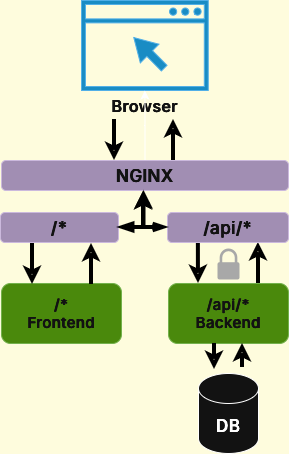

The diagram above was exported from draw.io. Its source (the exported page's mxGraphModel, read from the mxfile embedded in the PNG):
<mxGraphModel dx="1018" dy="696" grid="0" gridSize="10" guides="1" tooltips="1" connect="1" arrows="1" fold="1" page="1" pageScale="1" pageWidth="850" pageHeight="1100" background="light-dark(#ffffff, #fefcdd)" math="0" shadow="0">
  <root>
    <mxCell id="0" />
    <mxCell id="1" parent="0" />
    <mxCell id="10cOaWVuoVbosoy6xWdP-5" parent="1" style="sketch=0;pointerEvents=1;shadow=0;dashed=0;html=1;strokeColor=#006EAF;fillColor=#1ba1e2;aspect=fixed;labelPosition=center;verticalLabelPosition=bottom;verticalAlign=top;align=center;outlineConnect=0;shape=mxgraph.vvd.web_browser;fontColor=#ffffff;" value="&lt;font face=&quot;Inter&quot; style=&quot;font-size: 16px;&quot;&gt;&lt;b&gt;Browser&lt;/b&gt;&lt;/font&gt;" vertex="1">
      <mxGeometry height="90" width="126.76" x="362" y="130" as="geometry" />
    </mxCell>
    <mxCell id="10cOaWVuoVbosoy6xWdP-12" edge="1" parent="1" source="10cOaWVuoVbosoy6xWdP-6" style="edgeStyle=orthogonalEdgeStyle;rounded=0;orthogonalLoop=1;jettySize=auto;html=1;" target="10cOaWVuoVbosoy6xWdP-5">
      <mxGeometry relative="1" as="geometry" />
    </mxCell>
    <mxCell id="10cOaWVuoVbosoy6xWdP-6" parent="1" style="rounded=1;whiteSpace=wrap;html=1;fillColor=#76608a;fontColor=#ffffff;strokeColor=#432D57;" value="&lt;font face=&quot;Inter&quot; style=&quot;font-size: 17px;&quot;&gt;&lt;b&gt;NGINX&lt;/b&gt;&lt;/font&gt;" vertex="1">
      <mxGeometry height="30" width="287" x="282" y="290" as="geometry" />
    </mxCell>
    <mxCell id="10cOaWVuoVbosoy6xWdP-7" parent="1" style="rounded=1;whiteSpace=wrap;html=1;fillColor=#60a917;fontColor=#ffffff;strokeColor=#2D7600;" value="&lt;div&gt;&lt;font face=&quot;Inter&quot; data-font-src=&quot;https://fonts.googleapis.com/css?family=Inter&quot; style=&quot;font-size: 15px;&quot;&gt;&lt;b&gt;/*&lt;/b&gt;&lt;/font&gt;&lt;/div&gt;&lt;font face=&quot;Inter&quot; data-font-src=&quot;https://fonts.googleapis.com/css?family=Inter&quot; style=&quot;font-size: 15px;&quot;&gt;&lt;b&gt;Frontend&lt;/b&gt;&lt;/font&gt;" vertex="1">
      <mxGeometry height="60" width="120" x="282" y="412.99" as="geometry" />
    </mxCell>
    <mxCell id="10cOaWVuoVbosoy6xWdP-8" parent="1" style="rounded=1;whiteSpace=wrap;html=1;fillColor=#60a917;fontColor=#ffffff;strokeColor=#2D7600;" value="&lt;div&gt;&lt;font face=&quot;Inter&quot; data-font-src=&quot;https://fonts.googleapis.com/css?family=Inter&quot; style=&quot;font-size: 15px;&quot;&gt;&lt;b&gt;/api/*&lt;/b&gt;&lt;/font&gt;&lt;/div&gt;&lt;font face=&quot;Inter&quot; data-font-src=&quot;https://fonts.googleapis.com/css?family=Inter&quot; style=&quot;font-size: 15px;&quot;&gt;&lt;b&gt;Backend&lt;/b&gt;&lt;/font&gt;" vertex="1">
      <mxGeometry height="60" width="120" x="449" y="412.99" as="geometry" />
    </mxCell>
    <mxCell id="10cOaWVuoVbosoy6xWdP-9" parent="1" style="shape=cylinder3;whiteSpace=wrap;html=1;boundedLbl=1;backgroundOutline=1;size=15;" value="&lt;font face=&quot;Inter&quot; data-font-src=&quot;https://fonts.googleapis.com/css?family=Inter&quot; style=&quot;font-size: 17px;&quot;&gt;&lt;b&gt;DB&lt;/b&gt;&lt;/font&gt;" vertex="1">
      <mxGeometry height="80" width="60" x="479" y="502.99" as="geometry" />
    </mxCell>
    <mxCell id="10cOaWVuoVbosoy6xWdP-13" edge="1" parent="1" source="10cOaWVuoVbosoy6xWdP-8" style="edgeStyle=orthogonalEdgeStyle;rounded=0;orthogonalLoop=1;jettySize=auto;html=1;exitX=0.75;exitY=0;exitDx=0;exitDy=0;entryX=0.895;entryY=0.967;entryDx=0;entryDy=0;entryPerimeter=0;strokeColor=light-dark(#000000,#000000);strokeWidth=4;endArrow=classic;endFill=0;">
      <mxGeometry relative="1" as="geometry">
        <mxPoint x="538.865" y="372" as="targetPoint" />
      </mxGeometry>
    </mxCell>
    <mxCell id="10cOaWVuoVbosoy6xWdP-17" edge="1" parent="1" style="edgeStyle=orthogonalEdgeStyle;rounded=0;orthogonalLoop=1;jettySize=auto;html=1;strokeColor=light-dark(#000000,#000000);strokeWidth=4;endArrow=classic;endFill=0;entryX=0.25;entryY=0;entryDx=0;entryDy=0;exitX=0.686;exitY=0.967;exitDx=0;exitDy=0;exitPerimeter=0;" target="10cOaWVuoVbosoy6xWdP-8">
      <mxGeometry relative="1" as="geometry">
        <mxPoint x="478.88200000000006" y="372" as="sourcePoint" />
        <mxPoint x="594" y="496.99" as="targetPoint" />
      </mxGeometry>
    </mxCell>
    <mxCell id="10cOaWVuoVbosoy6xWdP-26" edge="1" parent="1" style="edgeStyle=orthogonalEdgeStyle;rounded=0;orthogonalLoop=1;jettySize=auto;html=1;exitX=0.75;exitY=0;exitDx=0;exitDy=0;entryX=0.895;entryY=0.967;entryDx=0;entryDy=0;entryPerimeter=0;strokeColor=light-dark(#000000,#000000);strokeWidth=4;endArrow=classic;endFill=0;">
      <mxGeometry relative="1" as="geometry">
        <mxPoint x="372" y="413.99" as="sourcePoint" />
        <mxPoint x="372" y="372.99" as="targetPoint" />
      </mxGeometry>
    </mxCell>
    <mxCell id="10cOaWVuoVbosoy6xWdP-27" edge="1" parent="1" style="edgeStyle=orthogonalEdgeStyle;rounded=0;orthogonalLoop=1;jettySize=auto;html=1;strokeColor=light-dark(#000000,#000000);strokeWidth=4;endArrow=classic;endFill=0;entryX=0.25;entryY=0;entryDx=0;entryDy=0;exitX=0.686;exitY=0.967;exitDx=0;exitDy=0;exitPerimeter=0;">
      <mxGeometry relative="1" as="geometry">
        <mxPoint x="313" y="372.99" as="sourcePoint" />
        <mxPoint x="313" y="413.99" as="targetPoint" />
      </mxGeometry>
    </mxCell>
    <mxCell id="10cOaWVuoVbosoy6xWdP-28" edge="1" parent="1" style="edgeStyle=orthogonalEdgeStyle;rounded=0;orthogonalLoop=1;jettySize=auto;html=1;exitX=0.75;exitY=0;exitDx=0;exitDy=0;entryX=0.895;entryY=0.967;entryDx=0;entryDy=0;entryPerimeter=0;strokeColor=light-dark(#000000,#000000);strokeWidth=4;endArrow=classic;endFill=0;">
      <mxGeometry relative="1" as="geometry">
        <mxPoint x="454" y="290" as="sourcePoint" />
        <mxPoint x="454" y="249" as="targetPoint" />
      </mxGeometry>
    </mxCell>
    <mxCell id="10cOaWVuoVbosoy6xWdP-29" edge="1" parent="1" style="edgeStyle=orthogonalEdgeStyle;rounded=0;orthogonalLoop=1;jettySize=auto;html=1;strokeColor=light-dark(#000000,#000000);strokeWidth=4;endArrow=classic;endFill=0;entryX=0.25;entryY=0;entryDx=0;entryDy=0;exitX=0.686;exitY=0.967;exitDx=0;exitDy=0;exitPerimeter=0;">
      <mxGeometry relative="1" as="geometry">
        <mxPoint x="395" y="249" as="sourcePoint" />
        <mxPoint x="395" y="290" as="targetPoint" />
      </mxGeometry>
    </mxCell>
    <mxCell id="10cOaWVuoVbosoy6xWdP-30" edge="1" parent="1" style="edgeStyle=orthogonalEdgeStyle;rounded=0;orthogonalLoop=1;jettySize=auto;html=1;strokeColor=light-dark(#000000,#000000);strokeWidth=4;endArrow=classic;endFill=0;exitX=0.686;exitY=0.967;exitDx=0;exitDy=0;exitPerimeter=0;">
      <mxGeometry relative="1" as="geometry">
        <mxPoint x="495" y="472.99" as="sourcePoint" />
        <mxPoint x="495" y="498.99" as="targetPoint" />
      </mxGeometry>
    </mxCell>
    <mxCell id="10cOaWVuoVbosoy6xWdP-31" edge="1" parent="1" style="edgeStyle=orthogonalEdgeStyle;rounded=0;orthogonalLoop=1;jettySize=auto;html=1;strokeColor=light-dark(#000000,#000000);strokeWidth=4;endArrow=classic;endFill=0;">
      <mxGeometry relative="1" as="geometry">
        <mxPoint x="523" y="496.99" as="sourcePoint" />
        <mxPoint x="523" y="472.99" as="targetPoint" />
      </mxGeometry>
    </mxCell>
    <mxCell id="10cOaWVuoVbosoy6xWdP-32" parent="1" style="sketch=0;pointerEvents=1;shadow=0;dashed=0;html=1;strokeColor=none;fillColor=#505050;labelPosition=center;verticalLabelPosition=bottom;verticalAlign=top;outlineConnect=0;align=center;shape=mxgraph.office.security.lock_protected;" value="" vertex="1">
      <mxGeometry height="31" width="22" x="498" y="377.99" as="geometry" />
    </mxCell>
    <mxCell id="10cOaWVuoVbosoy6xWdP-33" parent="1" style="rounded=1;whiteSpace=wrap;html=1;fillColor=#76608a;fontColor=#ffffff;strokeColor=#432D57;" value="&lt;font face=&quot;Inter&quot; style=&quot;font-size: 17px;&quot;&gt;&lt;b&gt;/*&lt;/b&gt;&lt;/font&gt;" vertex="1">
      <mxGeometry height="30" width="118" x="281" y="342" as="geometry" />
    </mxCell>
    <mxCell id="10cOaWVuoVbosoy6xWdP-34" parent="1" style="rounded=1;whiteSpace=wrap;html=1;fillColor=#76608a;fontColor=#ffffff;strokeColor=#432D57;" value="&lt;font face=&quot;Inter&quot; style=&quot;font-size: 17px;&quot;&gt;&lt;b&gt;/api/*&lt;/b&gt;&lt;/font&gt;" vertex="1">
      <mxGeometry height="30" width="121" x="448" y="342" as="geometry" />
    </mxCell>
    <mxCell id="10cOaWVuoVbosoy6xWdP-36" edge="1" parent="1" source="10cOaWVuoVbosoy6xWdP-33" style="edgeStyle=orthogonalEdgeStyle;rounded=0;orthogonalLoop=1;jettySize=auto;html=1;exitX=1;exitY=0.5;exitDx=0;exitDy=0;entryX=0.895;entryY=0.967;entryDx=0;entryDy=0;entryPerimeter=0;strokeColor=light-dark(#000000,#000000);strokeWidth=4;endArrow=classic;endFill=0;startArrow=blockThin;startFill=1;">
      <mxGeometry relative="1" as="geometry">
        <mxPoint x="424.5" y="361" as="sourcePoint" />
        <mxPoint x="424.5" y="320" as="targetPoint" />
      </mxGeometry>
    </mxCell>
    <mxCell id="10cOaWVuoVbosoy6xWdP-37" edge="1" parent="1" source="10cOaWVuoVbosoy6xWdP-34" style="edgeStyle=orthogonalEdgeStyle;rounded=0;orthogonalLoop=1;jettySize=auto;html=1;exitX=0;exitY=0.5;exitDx=0;exitDy=0;strokeColor=light-dark(#000000,#000000);strokeWidth=4;endArrow=classic;endFill=0;startArrow=openThin;startFill=0;">
      <mxGeometry relative="1" as="geometry">
        <mxPoint x="405" y="375.5" as="sourcePoint" />
        <mxPoint x="424" y="321" as="targetPoint" />
      </mxGeometry>
    </mxCell>
  </root>
</mxGraphModel>